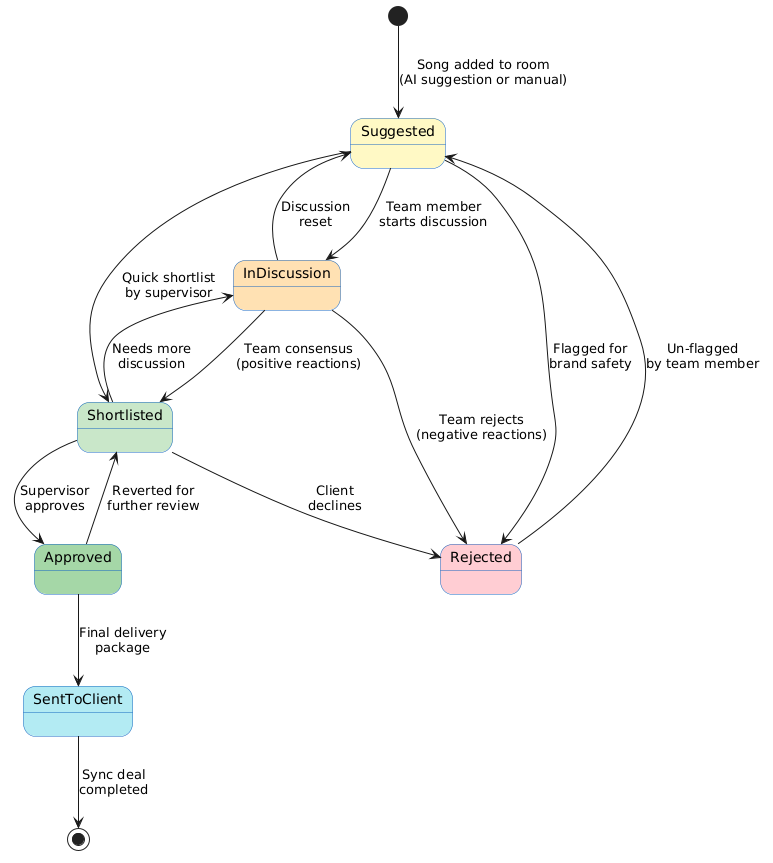

The diagram above was rendered by PlantUML. Its source (embedded in the PNG):
@startuml
skinparam stateBackgroundColor #E3F2FD
skinparam stateBorderColor #1565C0

[*] --> Suggested : Song added to room\n(AI suggestion or manual)

Suggested --> InDiscussion : Team member\nstarts discussion
Suggested --> Shortlisted : Quick shortlist\nby supervisor
Suggested --> Rejected : Flagged for\nbrand safety

InDiscussion --> Shortlisted : Team consensus\n(positive reactions)
InDiscussion --> Rejected : Team rejects\n(negative reactions)
InDiscussion --> Suggested : Discussion\nreset

Shortlisted --> Approved : Supervisor\napproves
Shortlisted --> Rejected : Client\ndeclines
Shortlisted --> InDiscussion : Needs more\ndiscussion

Approved --> SentToClient : Final delivery\npackage
Approved --> Shortlisted : Reverted for\nfurther review

Rejected --> Suggested : Un-flagged\nby team member

SentToClient --> [*] : Sync deal\ncompleted

state Suggested #FFF9C4
state InDiscussion #FFE0B2
state Shortlisted #C8E6C9
state Approved #A5D6A7
state Rejected #FFCDD2
state SentToClient #B2EBF2
@enduml